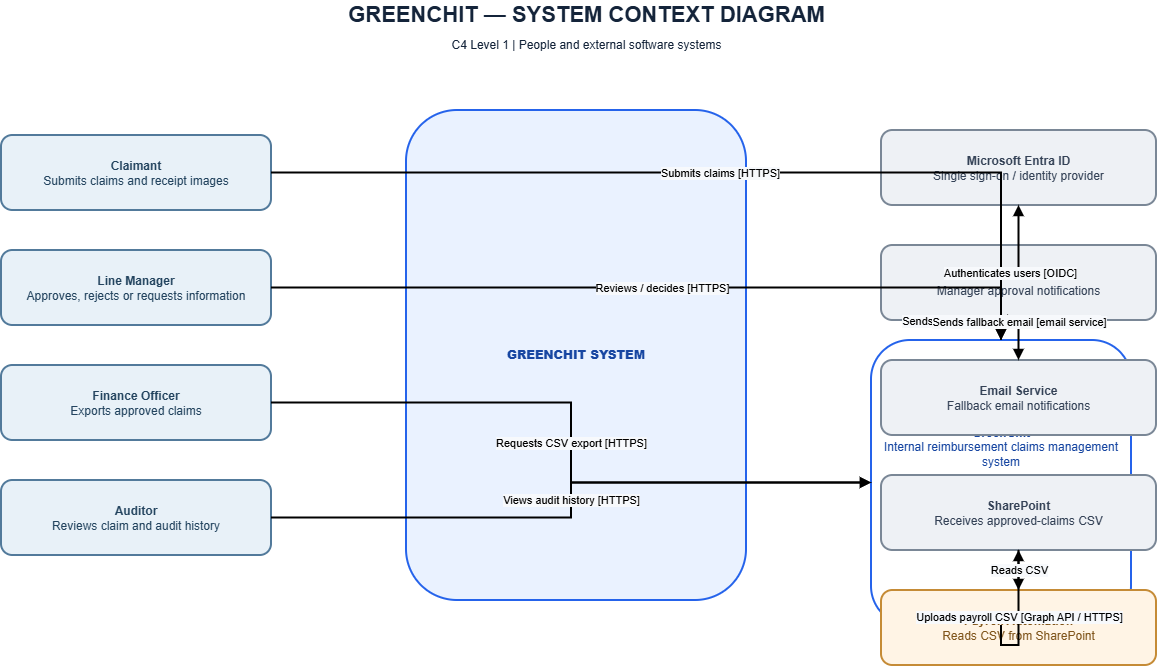

The diagram above was exported from draw.io. Its source (the exported page's mxGraphModel, read from the mxfile embedded in the PNG):
<mxGraphModel dx="1217" dy="671" grid="1" gridSize="10" guides="1" tooltips="1" connect="1" arrows="1" fold="1" page="1" pageScale="1" pageWidth="850" pageHeight="1100" math="0" shadow="0">
  <root>
    <mxCell id="0" />
    <mxCell id="1" parent="0" />
    <mxCell id="_HxyBCebStaCyrk8xB_W-121" parent="1" style="text;html=1;align=center;verticalAlign=middle;fontSize=22;fontColor=#14243A;" value="&lt;b&gt;GREENCHIT — SYSTEM CONTEXT DIAGRAM&lt;/b&gt;&lt;br&gt;&lt;font style='font-size:12px'&gt;C4 Level 1 | People and external software systems&lt;/font&gt;" vertex="1">
      <mxGeometry height="55" width="650" x="280" y="15" as="geometry" />
    </mxCell>
    <mxCell id="_HxyBCebStaCyrk8xB_W-122" parent="1" style="rounded=1;whiteSpace=wrap;html=1;fillColor=#EAF2FF;strokeColor=#2563EB;strokeWidth=2;fontColor=#1746A2;fontStyle=1;align=center;verticalAlign=middle;" value="&lt;b&gt;GREENCHIT SYSTEM&lt;/b&gt;" vertex="1">
      <mxGeometry height="490" width="340" x="425" y="125" as="geometry" />
    </mxCell>
    <mxCell id="_HxyBCebStaCyrk8xB_W-123" parent="_HxyBCebStaCyrk8xB_W-122" style="rounded=1;whiteSpace=wrap;html=1;fillColor=#FFFFFF;strokeColor=#2563EB;strokeWidth=2;fontColor=#1746A2;align=center;verticalAlign=middle;" value="&lt;b&gt;GreenChit&lt;/b&gt;&lt;br&gt;Internal reimbursement claims management system&lt;br&gt;&lt;br&gt;• Submit and track claims&lt;br&gt;• Review and approve / reject claims&lt;br&gt;• Record claim and audit history&lt;br&gt;• Export approved claims for payroll" vertex="1">
      <mxGeometry height="285" width="260" x="465" y="230" as="geometry" />
    </mxCell>
    <mxCell id="_HxyBCebStaCyrk8xB_W-124" parent="1" style="rounded=1;whiteSpace=wrap;html=1;fillColor=#E8F1F8;strokeColor=#527A9B;strokeWidth=2;fontColor=#23445F;align=center;verticalAlign=middle;" value="&lt;b&gt;Claimant&lt;/b&gt;&lt;br&gt;Submits claims and receipt images" vertex="1">
      <mxGeometry height="75" width="270" x="20" y="150" as="geometry" />
    </mxCell>
    <mxCell id="_HxyBCebStaCyrk8xB_W-125" parent="1" style="rounded=1;whiteSpace=wrap;html=1;fillColor=#E8F1F8;strokeColor=#527A9B;strokeWidth=2;fontColor=#23445F;align=center;verticalAlign=middle;" value="&lt;b&gt;Line Manager&lt;/b&gt;&lt;br&gt;Approves, rejects or requests information" vertex="1">
      <mxGeometry height="75" width="270" x="20" y="265" as="geometry" />
    </mxCell>
    <mxCell id="_HxyBCebStaCyrk8xB_W-126" parent="1" style="rounded=1;whiteSpace=wrap;html=1;fillColor=#E8F1F8;strokeColor=#527A9B;strokeWidth=2;fontColor=#23445F;align=center;verticalAlign=middle;" value="&lt;b&gt;Finance Officer&lt;/b&gt;&lt;br&gt;Exports approved claims" vertex="1">
      <mxGeometry height="75" width="270" x="20" y="380" as="geometry" />
    </mxCell>
    <mxCell id="_HxyBCebStaCyrk8xB_W-127" parent="1" style="rounded=1;whiteSpace=wrap;html=1;fillColor=#E8F1F8;strokeColor=#527A9B;strokeWidth=2;fontColor=#23445F;align=center;verticalAlign=middle;" value="&lt;b&gt;Auditor&lt;/b&gt;&lt;br&gt;Reviews claim and audit history" vertex="1">
      <mxGeometry height="75" width="270" x="20" y="495" as="geometry" />
    </mxCell>
    <mxCell id="_HxyBCebStaCyrk8xB_W-128" parent="1" style="rounded=1;whiteSpace=wrap;html=1;fillColor=#EEF1F5;strokeColor=#7A8796;strokeWidth=2;fontColor=#344256;align=center;verticalAlign=middle;" value="&lt;b&gt;Microsoft Entra ID&lt;/b&gt;&lt;br&gt;Single sign-on / identity provider" vertex="1">
      <mxGeometry height="75" width="275" x="900" y="145" as="geometry" />
    </mxCell>
    <mxCell id="_HxyBCebStaCyrk8xB_W-129" parent="1" style="rounded=1;whiteSpace=wrap;html=1;fillColor=#EEF1F5;strokeColor=#7A8796;strokeWidth=2;fontColor=#344256;align=center;verticalAlign=middle;" value="&lt;b&gt;Microsoft Teams&lt;/b&gt;&lt;br&gt;Manager approval notifications" vertex="1">
      <mxGeometry height="75" width="275" x="900" y="260" as="geometry" />
    </mxCell>
    <mxCell id="_HxyBCebStaCyrk8xB_W-130" parent="1" style="rounded=1;whiteSpace=wrap;html=1;fillColor=#EEF1F5;strokeColor=#7A8796;strokeWidth=2;fontColor=#344256;align=center;verticalAlign=middle;" value="&lt;b&gt;Email Service&lt;/b&gt;&lt;br&gt;Fallback email notifications" vertex="1">
      <mxGeometry height="75" width="275" x="900" y="375" as="geometry" />
    </mxCell>
    <mxCell id="_HxyBCebStaCyrk8xB_W-131" parent="1" style="rounded=1;whiteSpace=wrap;html=1;fillColor=#EEF1F5;strokeColor=#7A8796;strokeWidth=2;fontColor=#344256;align=center;verticalAlign=middle;" value="&lt;b&gt;SharePoint&lt;/b&gt;&lt;br&gt;Receives approved-claims CSV" vertex="1">
      <mxGeometry height="75" width="275" x="900" y="490" as="geometry" />
    </mxCell>
    <mxCell id="_HxyBCebStaCyrk8xB_W-132" parent="1" style="rounded=1;whiteSpace=wrap;html=1;fillColor=#FFF4E5;strokeColor=#C58B36;strokeWidth=2;fontColor=#80551B;align=center;verticalAlign=middle;" value="&lt;b&gt;Payroll Automation&lt;/b&gt;&lt;br&gt;Reads CSV from SharePoint" vertex="1">
      <mxGeometry height="75" width="275" x="900" y="605" as="geometry" />
    </mxCell>
    <mxCell id="_HxyBCebStaCyrk8xB_W-133" edge="1" parent="1" source="_HxyBCebStaCyrk8xB_W-124" style="edgeStyle=orthogonalEdgeStyle;rounded=0;orthogonalLoop=1;jettySize=auto;html=1;endArrow=block;endFill=1;strokeWidth=2;fontSize=11;labelBackgroundColor=#F7F9FC;" target="_HxyBCebStaCyrk8xB_W-123" value="Submits claims [HTTPS]">
      <mxGeometry relative="1" as="geometry" />
    </mxCell>
    <mxCell id="_HxyBCebStaCyrk8xB_W-134" edge="1" parent="1" source="_HxyBCebStaCyrk8xB_W-125" style="edgeStyle=orthogonalEdgeStyle;rounded=0;orthogonalLoop=1;jettySize=auto;html=1;endArrow=block;endFill=1;strokeWidth=2;fontSize=11;labelBackgroundColor=#F7F9FC;" target="_HxyBCebStaCyrk8xB_W-123" value="Reviews / decides [HTTPS]">
      <mxGeometry relative="1" as="geometry" />
    </mxCell>
    <mxCell id="_HxyBCebStaCyrk8xB_W-135" edge="1" parent="1" source="_HxyBCebStaCyrk8xB_W-126" style="edgeStyle=orthogonalEdgeStyle;rounded=0;orthogonalLoop=1;jettySize=auto;html=1;endArrow=block;endFill=1;strokeWidth=2;fontSize=11;labelBackgroundColor=#F7F9FC;" target="_HxyBCebStaCyrk8xB_W-123" value="Requests CSV export [HTTPS]">
      <mxGeometry relative="1" as="geometry" />
    </mxCell>
    <mxCell id="_HxyBCebStaCyrk8xB_W-136" edge="1" parent="1" source="_HxyBCebStaCyrk8xB_W-127" style="edgeStyle=orthogonalEdgeStyle;rounded=0;orthogonalLoop=1;jettySize=auto;html=1;endArrow=block;endFill=1;strokeWidth=2;fontSize=11;labelBackgroundColor=#F7F9FC;" target="_HxyBCebStaCyrk8xB_W-123" value="Views audit history [HTTPS]">
      <mxGeometry relative="1" as="geometry" />
    </mxCell>
    <mxCell id="_HxyBCebStaCyrk8xB_W-137" edge="1" parent="1" source="_HxyBCebStaCyrk8xB_W-123" style="edgeStyle=orthogonalEdgeStyle;rounded=0;orthogonalLoop=1;jettySize=auto;html=1;endArrow=block;endFill=1;strokeWidth=2;fontSize=11;labelBackgroundColor=#F7F9FC;" target="_HxyBCebStaCyrk8xB_W-128" value="Authenticates users [OIDC]">
      <mxGeometry relative="1" as="geometry" />
    </mxCell>
    <mxCell id="_HxyBCebStaCyrk8xB_W-138" edge="1" parent="1" source="_HxyBCebStaCyrk8xB_W-123" style="edgeStyle=orthogonalEdgeStyle;rounded=0;orthogonalLoop=1;jettySize=auto;html=1;endArrow=block;endFill=1;strokeWidth=2;fontSize=11;labelBackgroundColor=#F7F9FC;" target="_HxyBCebStaCyrk8xB_W-129" value="Sends approval cards [HTTPS webhook]">
      <mxGeometry relative="1" as="geometry" />
    </mxCell>
    <mxCell id="_HxyBCebStaCyrk8xB_W-139" edge="1" parent="1" source="_HxyBCebStaCyrk8xB_W-123" style="edgeStyle=orthogonalEdgeStyle;rounded=0;orthogonalLoop=1;jettySize=auto;html=1;endArrow=block;endFill=1;strokeWidth=2;fontSize=11;labelBackgroundColor=#F7F9FC;" target="_HxyBCebStaCyrk8xB_W-130" value="Sends fallback email [email service]">
      <mxGeometry relative="1" as="geometry" />
    </mxCell>
    <mxCell id="_HxyBCebStaCyrk8xB_W-140" edge="1" parent="1" source="_HxyBCebStaCyrk8xB_W-123" style="edgeStyle=orthogonalEdgeStyle;rounded=0;orthogonalLoop=1;jettySize=auto;html=1;endArrow=block;endFill=1;strokeWidth=2;fontSize=11;labelBackgroundColor=#F7F9FC;" target="_HxyBCebStaCyrk8xB_W-131" value="Uploads payroll CSV [Graph API / HTTPS]">
      <mxGeometry relative="1" as="geometry" />
    </mxCell>
    <mxCell id="_HxyBCebStaCyrk8xB_W-141" edge="1" parent="1" source="_HxyBCebStaCyrk8xB_W-131" style="edgeStyle=orthogonalEdgeStyle;rounded=0;orthogonalLoop=1;jettySize=auto;html=1;endArrow=block;endFill=1;strokeWidth=2;fontSize=11;labelBackgroundColor=#F7F9FC;" target="_HxyBCebStaCyrk8xB_W-132" value="Reads CSV">
      <mxGeometry relative="1" as="geometry" />
    </mxCell>
  </root>
</mxGraphModel>